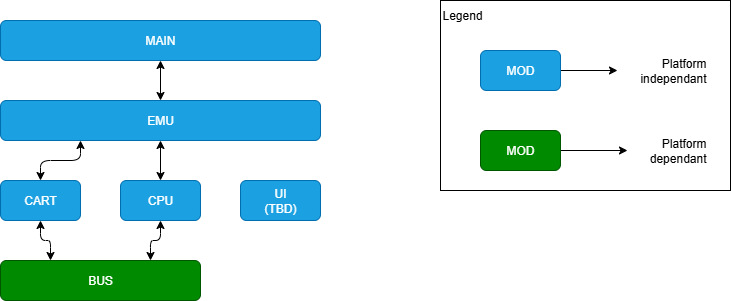

The diagram above was exported from draw.io. Its source (the exported page's mxGraphModel, read from the mxfile embedded in the PNG):
<mxGraphModel dx="1028" dy="620" grid="1" gridSize="10" guides="1" tooltips="1" connect="1" arrows="1" fold="1" page="1" pageScale="1" pageWidth="827" pageHeight="1169" background="none" math="0" shadow="0">
  <root>
    <mxCell id="0" />
    <mxCell id="1" parent="0" />
    <mxCell id="oH1ORaNsAKhIHo1-pU7s-1" value="" style="rounded=0;whiteSpace=wrap;html=1;" vertex="1" parent="1">
      <mxGeometry x="520" y="20" width="290" height="190" as="geometry" />
    </mxCell>
    <mxCell id="PXVzjfiaa9DbLTNLN0cU-1" value="" style="edgeStyle=orthogonalEdgeStyle;orthogonalLoop=1;jettySize=auto;html=1;startArrow=classic;startFill=1;" edge="1" parent="1" source="k5jfvjNepFyQK7z7Z-rK-2" target="k5jfvjNepFyQK7z7Z-rK-3">
      <mxGeometry relative="1" as="geometry" />
    </mxCell>
    <mxCell id="k5jfvjNepFyQK7z7Z-rK-2" value="MAIN" style="rounded=1;whiteSpace=wrap;html=1;fillColor=#1ba1e2;fontColor=#ffffff;strokeColor=#006EAF;" vertex="1" parent="1">
      <mxGeometry x="80" y="40" width="320" height="40" as="geometry" />
    </mxCell>
    <mxCell id="PXVzjfiaa9DbLTNLN0cU-2" style="edgeStyle=orthogonalEdgeStyle;orthogonalLoop=1;jettySize=auto;html=1;exitX=0.25;exitY=1;exitDx=0;exitDy=0;startArrow=classic;startFill=1;" edge="1" parent="1" source="k5jfvjNepFyQK7z7Z-rK-3" target="k5jfvjNepFyQK7z7Z-rK-4">
      <mxGeometry relative="1" as="geometry" />
    </mxCell>
    <mxCell id="PXVzjfiaa9DbLTNLN0cU-3" style="edgeStyle=orthogonalEdgeStyle;orthogonalLoop=1;jettySize=auto;html=1;exitX=0.5;exitY=1;exitDx=0;exitDy=0;startArrow=classic;startFill=1;" edge="1" parent="1" source="k5jfvjNepFyQK7z7Z-rK-3" target="k5jfvjNepFyQK7z7Z-rK-5">
      <mxGeometry relative="1" as="geometry" />
    </mxCell>
    <mxCell id="k5jfvjNepFyQK7z7Z-rK-3" value="EMU" style="rounded=1;whiteSpace=wrap;html=1;fillColor=#1ba1e2;fontColor=#ffffff;strokeColor=#006EAF;" vertex="1" parent="1">
      <mxGeometry x="80" y="120" width="320" height="40" as="geometry" />
    </mxCell>
    <mxCell id="PXVzjfiaa9DbLTNLN0cU-6" style="edgeStyle=orthogonalEdgeStyle;orthogonalLoop=1;jettySize=auto;html=1;exitX=0.5;exitY=1;exitDx=0;exitDy=0;entryX=0.25;entryY=0;entryDx=0;entryDy=0;startArrow=classic;startFill=1;" edge="1" parent="1" source="k5jfvjNepFyQK7z7Z-rK-4" target="k5jfvjNepFyQK7z7Z-rK-7">
      <mxGeometry relative="1" as="geometry" />
    </mxCell>
    <mxCell id="k5jfvjNepFyQK7z7Z-rK-4" value="CART" style="rounded=1;whiteSpace=wrap;html=1;fillColor=#1ba1e2;fontColor=#ffffff;strokeColor=#006EAF;" vertex="1" parent="1">
      <mxGeometry x="80" y="200" width="80" height="40" as="geometry" />
    </mxCell>
    <mxCell id="PXVzjfiaa9DbLTNLN0cU-7" style="edgeStyle=orthogonalEdgeStyle;orthogonalLoop=1;jettySize=auto;html=1;exitX=0.5;exitY=1;exitDx=0;exitDy=0;entryX=0.75;entryY=0;entryDx=0;entryDy=0;startArrow=classic;startFill=1;" edge="1" parent="1" source="k5jfvjNepFyQK7z7Z-rK-5" target="k5jfvjNepFyQK7z7Z-rK-7">
      <mxGeometry relative="1" as="geometry" />
    </mxCell>
    <mxCell id="k5jfvjNepFyQK7z7Z-rK-5" value="CPU" style="rounded=1;whiteSpace=wrap;html=1;fillColor=#1ba1e2;fontColor=#ffffff;strokeColor=#006EAF;" vertex="1" parent="1">
      <mxGeometry x="200" y="200" width="80" height="40" as="geometry" />
    </mxCell>
    <mxCell id="k5jfvjNepFyQK7z7Z-rK-6" value="UI&lt;br&gt;(TBD)" style="rounded=1;whiteSpace=wrap;html=1;fillColor=#1ba1e2;fontColor=#ffffff;strokeColor=#006EAF;" vertex="1" parent="1">
      <mxGeometry x="320" y="200" width="80" height="40" as="geometry" />
    </mxCell>
    <mxCell id="k5jfvjNepFyQK7z7Z-rK-7" value="BUS" style="rounded=1;whiteSpace=wrap;html=1;fillColor=#008a00;fontColor=#ffffff;strokeColor=#005700;" vertex="1" parent="1">
      <mxGeometry x="80" y="280" width="200" height="40" as="geometry" />
    </mxCell>
    <mxCell id="cyaLt4-ksjxbABnzyxui-4" style="edgeStyle=orthogonalEdgeStyle;orthogonalLoop=1;jettySize=auto;html=1;" edge="1" parent="1" source="k5jfvjNepFyQK7z7Z-rK-8" target="cyaLt4-ksjxbABnzyxui-2">
      <mxGeometry relative="1" as="geometry" />
    </mxCell>
    <mxCell id="k5jfvjNepFyQK7z7Z-rK-8" value="MOD" style="rounded=1;whiteSpace=wrap;html=1;fillColor=#008a00;fontColor=#ffffff;strokeColor=#005700;" vertex="1" parent="1">
      <mxGeometry x="560" y="150" width="80" height="40" as="geometry" />
    </mxCell>
    <mxCell id="cyaLt4-ksjxbABnzyxui-3" style="edgeStyle=orthogonalEdgeStyle;orthogonalLoop=1;jettySize=auto;html=1;" edge="1" parent="1" source="k5jfvjNepFyQK7z7Z-rK-9" target="cyaLt4-ksjxbABnzyxui-1">
      <mxGeometry relative="1" as="geometry" />
    </mxCell>
    <mxCell id="k5jfvjNepFyQK7z7Z-rK-9" value="MOD" style="rounded=1;whiteSpace=wrap;html=1;fillColor=#1ba1e2;fontColor=#ffffff;strokeColor=#006EAF;" vertex="1" parent="1">
      <mxGeometry x="560" y="70" width="80" height="40" as="geometry" />
    </mxCell>
    <mxCell id="cyaLt4-ksjxbABnzyxui-1" value="Platform &lt;br&gt;independant" style="text;html=1;align=right;verticalAlign=middle;resizable=0;points=[];autosize=1;strokeColor=none;fillColor=none;" vertex="1" parent="1">
      <mxGeometry x="697" y="70" width="90" height="40" as="geometry" />
    </mxCell>
    <mxCell id="cyaLt4-ksjxbABnzyxui-2" value="Platform &lt;br&gt;dependant" style="text;html=1;align=right;verticalAlign=middle;resizable=0;points=[];autosize=1;strokeColor=none;fillColor=none;" vertex="1" parent="1">
      <mxGeometry x="707" y="150" width="80" height="40" as="geometry" />
    </mxCell>
    <mxCell id="oH1ORaNsAKhIHo1-pU7s-2" value="Legend" style="text;html=1;align=left;verticalAlign=middle;resizable=0;points=[];autosize=1;strokeColor=none;fillColor=none;" vertex="1" parent="1">
      <mxGeometry x="520" y="20" width="60" height="30" as="geometry" />
    </mxCell>
  </root>
</mxGraphModel>